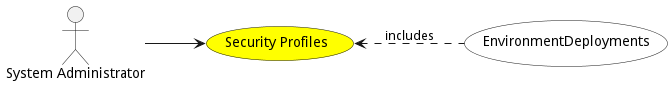

The diagram above was rendered by PlantUML. Its source (embedded in the PNG):
@startuml


left to right direction

usecase "Security Profiles" as SecurityProfiles #yellow

Actor "System Administrator" as SystemAdministrator

SystemAdministrator --> SecurityProfiles











usecase "EnvironmentDeployments" as EnvironmentDeployments #white

SecurityProfiles <.. EnvironmentDeployments : includes

@enduml